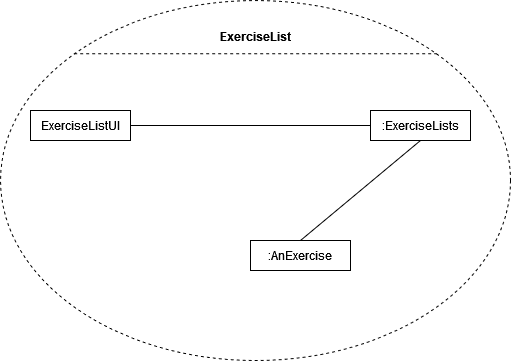

The diagram above was exported from draw.io. Its source (the exported page's mxGraphModel, read from the mxfile embedded in the PNG):
<mxGraphModel dx="612" dy="561" grid="1" gridSize="10" guides="1" tooltips="1" connect="1" arrows="1" fold="1" page="1" pageScale="1" pageWidth="827" pageHeight="1169" math="0" shadow="0">
  <root>
    <mxCell id="0" />
    <mxCell id="1" parent="0" />
    <mxCell id="0tV9UIn_t4dtA2rZTKmG-15" value="" style="shape=ellipse;container=1;horizontal=1;horizontalStack=0;resizeParent=1;resizeParentMax=0;resizeLast=0;html=1;dashed=1;collapsible=0;" vertex="1" parent="1">
      <mxGeometry x="290" y="100" width="510" height="360" as="geometry" />
    </mxCell>
    <mxCell id="0tV9UIn_t4dtA2rZTKmG-16" value="&lt;b&gt;ExerciseList&lt;/b&gt;" style="html=1;strokeColor=none;fillColor=none;align=center;verticalAlign=middle;spacingLeft=4;spacingRight=4;rotatable=0;points=[[0,0.5],[1,0.5]];resizeWidth=1;whiteSpace=wrap;" vertex="1" parent="0tV9UIn_t4dtA2rZTKmG-15">
      <mxGeometry y="12.521739130434783" width="510" height="46.95652173913044" as="geometry" />
    </mxCell>
    <mxCell id="0tV9UIn_t4dtA2rZTKmG-17" value="" style="line;strokeWidth=1;fillColor=none;rotatable=0;labelPosition=right;points=[];portConstraint=eastwest;dashed=1;resizeWidth=1;" vertex="1" parent="0tV9UIn_t4dtA2rZTKmG-15">
      <mxGeometry x="73.66666666666667" y="46.95652173913044" width="362.6666666666667" height="12.521739130434783" as="geometry" />
    </mxCell>
    <mxCell id="0tV9UIn_t4dtA2rZTKmG-18" value="ExerciseListUI" style="html=1;align=center;verticalAlign=middle;rotatable=0;whiteSpace=wrap;" vertex="1" parent="0tV9UIn_t4dtA2rZTKmG-15">
      <mxGeometry width="100" height="30" relative="1" as="geometry">
        <mxPoint x="30" y="110" as="offset" />
      </mxGeometry>
    </mxCell>
    <mxCell id="0tV9UIn_t4dtA2rZTKmG-19" value="" style="edgeStyle=none;endArrow=none;verticalAlign=middle;labelBackgroundColor=none;endSize=12;html=1;align=left;endFill=0;spacingLeft=4;rounded=0;exitX=1;exitY=0.5;exitDx=0;exitDy=0;entryX=0;entryY=0.5;entryDx=0;entryDy=0;" edge="1" parent="0tV9UIn_t4dtA2rZTKmG-15" source="0tV9UIn_t4dtA2rZTKmG-18">
      <mxGeometry x="0.5638" y="93" relative="1" as="geometry">
        <mxPoint x="370" y="125" as="targetPoint" />
        <mxPoint as="offset" />
      </mxGeometry>
    </mxCell>
    <mxCell id="0tV9UIn_t4dtA2rZTKmG-21" value=":AnExercise" style="html=1;align=center;verticalAlign=middle;rotatable=0;whiteSpace=wrap;" vertex="1" parent="0tV9UIn_t4dtA2rZTKmG-15">
      <mxGeometry x="250" y="240" width="100" height="30" as="geometry" />
    </mxCell>
    <mxCell id="0tV9UIn_t4dtA2rZTKmG-22" value=":ExerciseLists" style="html=1;align=center;verticalAlign=middle;rotatable=0;whiteSpace=wrap;" vertex="1" parent="0tV9UIn_t4dtA2rZTKmG-15">
      <mxGeometry x="370" y="110" width="100" height="30" as="geometry" />
    </mxCell>
    <mxCell id="0tV9UIn_t4dtA2rZTKmG-23" value="" style="edgeStyle=none;endArrow=none;verticalAlign=middle;labelBackgroundColor=none;endSize=12;html=1;align=left;endFill=0;spacingLeft=4;rounded=0;exitX=0.5;exitY=0;exitDx=0;exitDy=0;entryX=0.5;entryY=1;entryDx=0;entryDy=0;" edge="1" parent="0tV9UIn_t4dtA2rZTKmG-15" source="0tV9UIn_t4dtA2rZTKmG-21">
      <mxGeometry x="0.5638" y="93" relative="1" as="geometry">
        <mxPoint x="170" y="135" as="sourcePoint" />
        <mxPoint x="420" y="140" as="targetPoint" />
        <mxPoint as="offset" />
      </mxGeometry>
    </mxCell>
  </root>
</mxGraphModel>